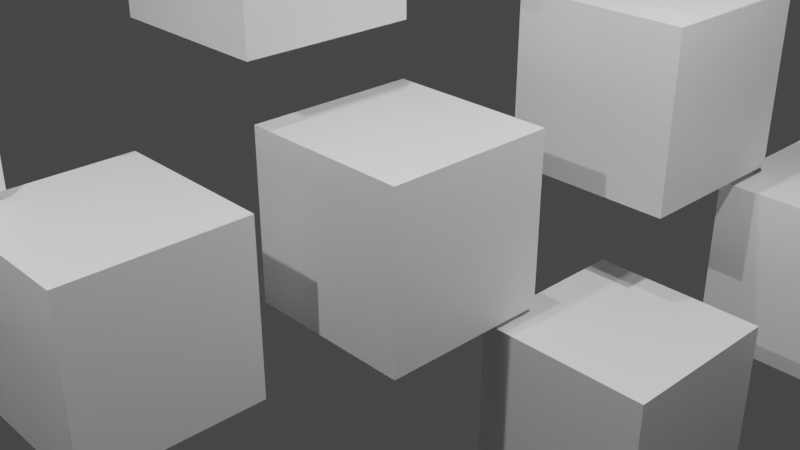 # Source: Synagoge.blend  (saved by Blender 3.0.42; exported with 4.5.12 LTS)
import bpy
from mathutils import Matrix  # noqa: F401  (used for matrix-valued properties, if any)

bpy.ops.wm.read_factory_settings(use_empty=True)
scene = bpy.context.scene
scene.name = 'Scene'

# ---- collections
col_collection = bpy.data.collections.new('Collection'); scene.collection.children.link(col_collection)

# ---- materials (node trees are filled in below, after node groups)
mat_material = bpy.data.materials.new('Material')
mat_material.alpha_threshold = 0.0
mat_material.use_transparent_shadow = False
mat_material.line_color = (0.0, 0.0, 0.0, 1.0)

# ---- material node trees
mat_material.use_nodes = True; mat_material.node_tree.nodes.clear()
_N = mat_material.node_tree.nodes; _L = mat_material.node_tree.links
n0 = _N.new('ShaderNodeOutputMaterial'); n0.name = 'Material Output'; n0.location = (300, 300)
n1 = _N.new('ShaderNodeBsdfPrincipled'); n1.name = 'Principled BSDF'; n1.location = (10, 300)
n1.distribution = 'GGX'
n1.subsurface_method = 'RANDOM_WALK_SKIN'
n1.inputs[2].default_value = 0.4
n1.inputs[3].default_value = 1.45
n1.inputs[27].default_value = (0.0, 0.0, 0.0, 1.0)
n1.inputs[28].default_value = 1.0
_L.new(n1.outputs[0], n0.inputs[0])
n0.is_active_output = True

# ---- world
world_world = bpy.data.worlds.new('World'); scene.world = world_world
world_world.use_nodes = True; world_world.node_tree.nodes.clear()
_N = world_world.node_tree.nodes; _L = world_world.node_tree.links
n0 = _N.new('ShaderNodeOutputWorld'); n0.name = 'World Output'; n0.location = (300, 300)
n1 = _N.new('ShaderNodeBackground'); n1.name = 'Background'; n1.location = (10, 300)
n1.inputs[0].default_value = (0.05088, 0.05088, 0.05088, 1.0)
_L.new(n1.outputs[0], n0.inputs[0])
n0.is_active_output = True
world_world.color = (0.05088, 0.05088, 0.05088)
world_world.use_sun_shadow = False
world_world.sun_shadow_jitter_overblur = 0.0

# ---- cameras
cam_camera = bpy.data.cameras.new('Camera')
cam_camera.clip_end = 100.0
cam_camera.ortho_scale = 7.314

# ---- lights
light_light = bpy.data.lights.new('Light', 'POINT')
light_light.transmission_factor = 0.0
light_light.energy = 1000.0
light_light.shadow_soft_size = 0.1
light_light.shadow_maximum_resolution = 0.006
light_light.use_absolute_resolution = True
light_light_001 = bpy.data.lights.new('Light.001', 'POINT')
light_light_001.transmission_factor = 0.0
light_light_001.energy = 1000.0
light_light_001.shadow_soft_size = 0.1
light_light_001.shadow_maximum_resolution = 0.006
light_light_001.use_absolute_resolution = True

# ---- meshes
me_cube = bpy.data.meshes.new('Cube')
me_cube.from_pydata([(1.0, 1.0, 1.0), (1.0, 1.0, -1.0), (1.0, -1.0, 1.0), (1.0, -1.0, -1.0), (-1.0, 1.0, 1.0), (-1.0, 1.0, -1.0), (-1.0, -1.0, 1.0), (-1.0, -1.0, -1.0)], [], [(0, 4, 6, 2), (3, 2, 6, 7), (7, 6, 4, 5), (5, 1, 3, 7), (1, 0, 2, 3), (5, 4, 0, 1)])
_uv = me_cube.uv_layers.new(name='UVMap')
_uv.uv.foreach_set('vector', [0.625, 0.5, 0.875, 0.5, 0.875, 0.75, 0.625, 0.75, 0.375, 0.75, 0.625, 0.75, 0.625, 1.0, 0.375, 1.0, 0.375, 0.0, 0.625, 0.0, 0.625, 0.25, 0.375, 0.25, 0.125, 0.5, 0.375, 0.5, 0.375, 0.75, 0.125, 0.75, 0.375, 0.5, 0.625, 0.5, 0.625, 0.75, 0.375, 0.75, 0.375, 0.25, 0.625, 0.25, 0.625, 0.5, 0.375, 0.5])
me_cube.materials.append(mat_material)
me_cube.use_remesh_preserve_volume = False
me_cube.use_remesh_preserve_attributes = False
me_cube.use_mirror_vertex_groups = False
me_cube.update()
me_cube_001 = bpy.data.meshes.new('Cube.001')
me_cube_001.from_pydata([(1.0, 1.0, 1.0), (1.0, 1.0, -1.0), (1.0, -1.0, 1.0), (1.0, -1.0, -1.0), (-1.0, 1.0, 1.0), (-1.0, 1.0, -1.0), (-1.0, -1.0, 1.0), (-1.0, -1.0, -1.0)], [], [(0, 4, 6, 2), (3, 2, 6, 7), (7, 6, 4, 5), (5, 1, 3, 7), (1, 0, 2, 3), (5, 4, 0, 1)])
_uv = me_cube_001.uv_layers.new(name='UVMap')
_uv.uv.foreach_set('vector', [0.625, 0.5, 0.875, 0.5, 0.875, 0.75, 0.625, 0.75, 0.375, 0.75, 0.625, 0.75, 0.625, 1.0, 0.375, 1.0, 0.375, 0.0, 0.625, 0.0, 0.625, 0.25, 0.375, 0.25, 0.125, 0.5, 0.375, 0.5, 0.375, 0.75, 0.125, 0.75, 0.375, 0.5, 0.625, 0.5, 0.625, 0.75, 0.375, 0.75, 0.375, 0.25, 0.625, 0.25, 0.625, 0.5, 0.375, 0.5])
me_cube_001.materials.append(mat_material)
me_cube_001.use_remesh_preserve_volume = False
me_cube_001.use_remesh_preserve_attributes = False
me_cube_001.use_mirror_vertex_groups = False
me_cube_001.update()
me_cube_002 = bpy.data.meshes.new('Cube.002')
me_cube_002.from_pydata([(1.0, 1.0, 1.0), (1.0, 1.0, -1.0), (1.0, -1.0, 1.0), (1.0, -1.0, -1.0), (-1.0, 1.0, 1.0), (-1.0, 1.0, -1.0), (-1.0, -1.0, 1.0), (-1.0, -1.0, -1.0)], [], [(0, 4, 6, 2), (3, 2, 6, 7), (7, 6, 4, 5), (5, 1, 3, 7), (1, 0, 2, 3), (5, 4, 0, 1)])
_uv = me_cube_002.uv_layers.new(name='UVMap')
_uv.uv.foreach_set('vector', [0.625, 0.5, 0.875, 0.5, 0.875, 0.75, 0.625, 0.75, 0.375, 0.75, 0.625, 0.75, 0.625, 1.0, 0.375, 1.0, 0.375, 0.0, 0.625, 0.0, 0.625, 0.25, 0.375, 0.25, 0.125, 0.5, 0.375, 0.5, 0.375, 0.75, 0.125, 0.75, 0.375, 0.5, 0.625, 0.5, 0.625, 0.75, 0.375, 0.75, 0.375, 0.25, 0.625, 0.25, 0.625, 0.5, 0.375, 0.5])
me_cube_002.materials.append(mat_material)
me_cube_002.use_remesh_preserve_volume = False
me_cube_002.use_remesh_preserve_attributes = False
me_cube_002.use_mirror_vertex_groups = False
me_cube_002.update()
me_cube_003 = bpy.data.meshes.new('Cube.003')
me_cube_003.from_pydata([(1.0, 1.0, 1.0), (1.0, 1.0, -1.0), (1.0, -1.0, 1.0), (1.0, -1.0, -1.0), (-1.0, 1.0, 1.0), (-1.0, 1.0, -1.0), (-1.0, -1.0, 1.0), (-1.0, -1.0, -1.0)], [], [(0, 4, 6, 2), (3, 2, 6, 7), (7, 6, 4, 5), (5, 1, 3, 7), (1, 0, 2, 3), (5, 4, 0, 1)])
_uv = me_cube_003.uv_layers.new(name='UVMap')
_uv.uv.foreach_set('vector', [0.625, 0.5, 0.875, 0.5, 0.875, 0.75, 0.625, 0.75, 0.375, 0.75, 0.625, 0.75, 0.625, 1.0, 0.375, 1.0, 0.375, 0.0, 0.625, 0.0, 0.625, 0.25, 0.375, 0.25, 0.125, 0.5, 0.375, 0.5, 0.375, 0.75, 0.125, 0.75, 0.375, 0.5, 0.625, 0.5, 0.625, 0.75, 0.375, 0.75, 0.375, 0.25, 0.625, 0.25, 0.625, 0.5, 0.375, 0.5])
me_cube_003.materials.append(mat_material)
me_cube_003.use_remesh_preserve_volume = False
me_cube_003.use_remesh_preserve_attributes = False
me_cube_003.use_mirror_vertex_groups = False
me_cube_003.update()
me_cube_004 = bpy.data.meshes.new('Cube.004')
me_cube_004.from_pydata([(1.0, 1.0, 1.0), (1.0, 1.0, -1.0), (1.0, -1.0, 1.0), (1.0, -1.0, -1.0), (-1.0, 1.0, 1.0), (-1.0, 1.0, -1.0), (-1.0, -1.0, 1.0), (-1.0, -1.0, -1.0)], [], [(0, 4, 6, 2), (3, 2, 6, 7), (7, 6, 4, 5), (5, 1, 3, 7), (1, 0, 2, 3), (5, 4, 0, 1)])
_uv = me_cube_004.uv_layers.new(name='UVMap')
_uv.uv.foreach_set('vector', [0.625, 0.5, 0.875, 0.5, 0.875, 0.75, 0.625, 0.75, 0.375, 0.75, 0.625, 0.75, 0.625, 1.0, 0.375, 1.0, 0.375, 0.0, 0.625, 0.0, 0.625, 0.25, 0.375, 0.25, 0.125, 0.5, 0.375, 0.5, 0.375, 0.75, 0.125, 0.75, 0.375, 0.5, 0.625, 0.5, 0.625, 0.75, 0.375, 0.75, 0.375, 0.25, 0.625, 0.25, 0.625, 0.5, 0.375, 0.5])
me_cube_004.materials.append(mat_material)
me_cube_004.use_remesh_preserve_volume = False
me_cube_004.use_remesh_preserve_attributes = False
me_cube_004.use_mirror_vertex_groups = False
me_cube_004.update()
me_cube_005 = bpy.data.meshes.new('Cube.005')
me_cube_005.from_pydata([(1.0, 1.0, 1.0), (1.0, 1.0, -1.0), (1.0, -1.0, 1.0), (1.0, -1.0, -1.0), (-1.0, 1.0, 1.0), (-1.0, 1.0, -1.0), (-1.0, -1.0, 1.0), (-1.0, -1.0, -1.0)], [], [(0, 4, 6, 2), (3, 2, 6, 7), (7, 6, 4, 5), (5, 1, 3, 7), (1, 0, 2, 3), (5, 4, 0, 1)])
_uv = me_cube_005.uv_layers.new(name='UVMap')
_uv.uv.foreach_set('vector', [0.625, 0.5, 0.875, 0.5, 0.875, 0.75, 0.625, 0.75, 0.375, 0.75, 0.625, 0.75, 0.625, 1.0, 0.375, 1.0, 0.375, 0.0, 0.625, 0.0, 0.625, 0.25, 0.375, 0.25, 0.125, 0.5, 0.375, 0.5, 0.375, 0.75, 0.125, 0.75, 0.375, 0.5, 0.625, 0.5, 0.625, 0.75, 0.375, 0.75, 0.375, 0.25, 0.625, 0.25, 0.625, 0.5, 0.375, 0.5])
me_cube_005.materials.append(mat_material)
me_cube_005.use_remesh_preserve_volume = False
me_cube_005.use_remesh_preserve_attributes = False
me_cube_005.use_mirror_vertex_groups = False
me_cube_005.update()

# ---- objects
ob_cube = bpy.data.objects.new('Cube', me_cube)
ob_light = bpy.data.objects.new('Light', light_light)
ob_camera = bpy.data.objects.new('Camera', cam_camera)
ob_cube_001 = bpy.data.objects.new('Cube.001', me_cube_001)
ob_cube_002 = bpy.data.objects.new('Cube.002', me_cube_001)
ob_cube_003 = bpy.data.objects.new('Cube.003', me_cube_002)
ob_cube_004 = bpy.data.objects.new('Cube.004', me_cube_003)
ob_light_001 = bpy.data.objects.new('Light.001', light_light_001)
ob_cube_005 = bpy.data.objects.new('Cube.005', me_cube_004)
ob_cube_006 = bpy.data.objects.new('Cube.006', me_cube_004)
ob_cube_007 = bpy.data.objects.new('Cube.007', me_cube_005)
ob_cube_008 = bpy.data.objects.new('Cube.008', me_cube_003)
ob_light_002 = bpy.data.objects.new('Light.002', light_light_001)
ob_cube_009 = bpy.data.objects.new('Cube.009', me_cube_004)
ob_cube_010 = bpy.data.objects.new('Cube.010', me_cube_004)
ob_cube_011 = bpy.data.objects.new('Cube.011', me_cube_005)

# ---- transforms, parenting, visibility, modifiers, constraints
ob_cube.location = (0.0, 0.0, 0.0)
ob_cube.lock_rotations_4d = False
ob_cube.empty_display_type = 'ARROWS'
ob_cube.lineart.crease_threshold = 0.0
ob_light.location = (4.076, 1.005, 5.904)
ob_light.rotation_euler = (0.6503, 0.05522, 1.866)
ob_light.lock_rotations_4d = False
ob_light.empty_display_type = 'ARROWS'
ob_light.color = (0.0, 0.0, 0.0, 0.0)
ob_light.lineart.crease_threshold = 0.0
ob_camera.location = (7.359, -6.926, 4.958)
ob_camera.rotation_euler = (1.109, 0.0, 0.8149)
ob_camera.lock_rotations_4d = False
ob_camera.empty_display_type = 'ARROWS'
ob_camera.color = (0.0, 0.0, 0.0, 0.0)
ob_camera.display_type = 'WIRE'
ob_camera.lineart.crease_threshold = 0.0
ob_cube_001.location = (0.7851, 2.974, 0.971)
ob_cube_001.lock_rotations_4d = False
ob_cube_001.empty_display_type = 'ARROWS'
ob_cube_001.lineart.crease_threshold = 0.0
ob_cube_002.location = (2.574, 4.438, -1.128)
ob_cube_002.lock_rotations_4d = False
ob_cube_002.empty_display_type = 'ARROWS'
ob_cube_002.lineart.crease_threshold = 0.0
ob_cube_003.location = (1.778, 1.469, -2.074)
ob_cube_003.lock_rotations_4d = False
ob_cube_003.empty_display_type = 'ARROWS'
ob_cube_003.lineart.crease_threshold = 0.0
ob_cube_004.location = (-3.593, -7.197, 0.7604)
ob_cube_004.lock_rotations_4d = False
ob_cube_004.empty_display_type = 'ARROWS'
ob_cube_004.lineart.crease_threshold = 0.0
ob_light_001.location = (0.4836, -6.191, 6.664)
ob_light_001.rotation_euler = (0.6503, 0.05522, 1.866)
ob_light_001.lock_rotations_4d = False
ob_light_001.empty_display_type = 'ARROWS'
ob_light_001.color = (0.0, 0.0, 0.0, 0.0)
ob_light_001.lineart.crease_threshold = 0.0
ob_cube_005.location = (-2.808, -4.222, 1.731)
ob_cube_005.lock_rotations_4d = False
ob_cube_005.empty_display_type = 'ARROWS'
ob_cube_005.lineart.crease_threshold = 0.0
ob_cube_006.location = (-1.019, -2.759, -0.3672)
ob_cube_006.lock_rotations_4d = False
ob_cube_006.empty_display_type = 'ARROWS'
ob_cube_006.lineart.crease_threshold = 0.0
ob_cube_007.location = (-1.815, -5.728, -1.314)
ob_cube_007.lock_rotations_4d = False
ob_cube_007.empty_display_type = 'ARROWS'
ob_cube_007.lineart.crease_threshold = 0.0
ob_cube_008.location = (-3.425, -1.758, 4.864)
ob_cube_008.lock_rotations_4d = False
ob_cube_008.empty_display_type = 'ARROWS'
ob_cube_008.lineart.crease_threshold = 0.0
ob_light_002.location = (0.6513, -0.7529, 10.77)
ob_light_002.rotation_euler = (0.6503, 0.05522, 1.866)
ob_light_002.lock_rotations_4d = False
ob_light_002.empty_display_type = 'ARROWS'
ob_light_002.color = (0.0, 0.0, 0.0, 0.0)
ob_light_002.lineart.crease_threshold = 0.0
ob_cube_009.location = (-2.64, 1.216, 5.835)
ob_cube_009.lock_rotations_4d = False
ob_cube_009.empty_display_type = 'ARROWS'
ob_cube_009.lineart.crease_threshold = 0.0
ob_cube_010.location = (-0.851, 2.679, 3.737)
ob_cube_010.lock_rotations_4d = False
ob_cube_010.empty_display_type = 'ARROWS'
ob_cube_010.lineart.crease_threshold = 0.0
ob_cube_011.location = (-1.647, -0.2897, 2.79)
ob_cube_011.lock_rotations_4d = False
ob_cube_011.empty_display_type = 'ARROWS'
ob_cube_011.lineart.crease_threshold = 0.0

# ---- collection membership
col_collection.objects.link(ob_cube)
col_collection.objects.link(ob_light)
col_collection.objects.link(ob_camera)
col_collection.objects.link(ob_cube_001)
col_collection.objects.link(ob_cube_002)
col_collection.objects.link(ob_cube_003)
col_collection.objects.link(ob_cube_004)
col_collection.objects.link(ob_light_001)
col_collection.objects.link(ob_cube_005)
col_collection.objects.link(ob_cube_006)
col_collection.objects.link(ob_cube_007)
col_collection.objects.link(ob_cube_008)
col_collection.objects.link(ob_light_002)
col_collection.objects.link(ob_cube_009)
col_collection.objects.link(ob_cube_010)
col_collection.objects.link(ob_cube_011)

# ---- scene / render settings (as saved in the file)
scene.camera = ob_camera
scene.frame_start = 1; scene.frame_end = 250; scene.frame_set(1)
scene.render.engine = 'BLENDER_EEVEE_NEXT'
scene.cycles.sampling_pattern = 'TABULATED_SOBOL'
scene.cycles.use_light_tree = False
scene.view_settings.view_transform = 'Filmic'
bpy.context.view_layer.update()
